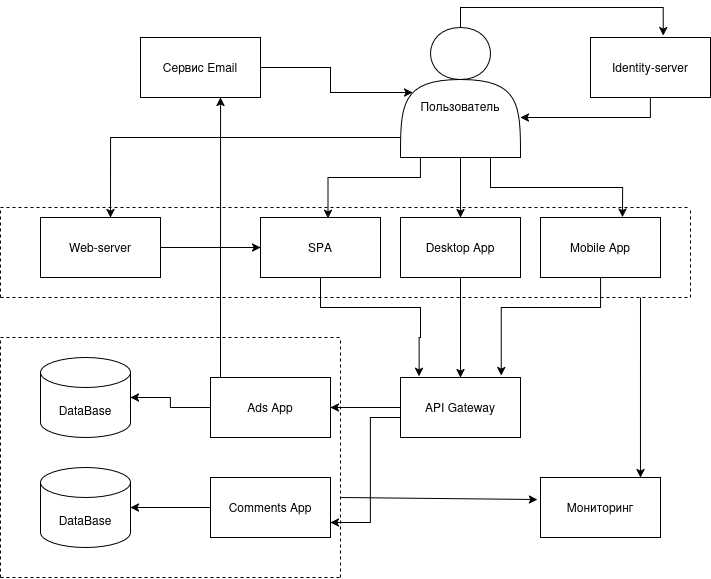

The diagram above was exported from draw.io. Its source (the exported page's mxGraphModel, read from the mxfile embedded in the PNG):
<mxGraphModel dx="1088" dy="663" grid="1" gridSize="10" guides="1" tooltips="1" connect="1" arrows="1" fold="1" page="1" pageScale="1" pageWidth="1169" pageHeight="827" math="0" shadow="0">
  <root>
    <mxCell id="0" />
    <mxCell id="1" parent="0" />
    <mxCell id="zYa-iK2gEuXB26yORnZi-18" style="edgeStyle=orthogonalEdgeStyle;rounded=0;orthogonalLoop=1;jettySize=auto;html=1;entryX=0.606;entryY=-0.03;entryDx=0;entryDy=0;entryPerimeter=0;" edge="1" parent="1" source="zYa-iK2gEuXB26yORnZi-1" target="zYa-iK2gEuXB26yORnZi-3">
      <mxGeometry relative="1" as="geometry">
        <mxPoint x="570" y="60" as="targetPoint" />
        <Array as="points">
          <mxPoint x="540" y="70" />
          <mxPoint x="743" y="70" />
        </Array>
      </mxGeometry>
    </mxCell>
    <mxCell id="zYa-iK2gEuXB26yORnZi-19" value="" style="edgeStyle=orthogonalEdgeStyle;rounded=0;orthogonalLoop=1;jettySize=auto;html=1;" edge="1" parent="1" source="zYa-iK2gEuXB26yORnZi-1" target="zYa-iK2gEuXB26yORnZi-7">
      <mxGeometry relative="1" as="geometry" />
    </mxCell>
    <mxCell id="zYa-iK2gEuXB26yORnZi-20" style="edgeStyle=orthogonalEdgeStyle;rounded=0;orthogonalLoop=1;jettySize=auto;html=1;entryX=0.563;entryY=0.016;entryDx=0;entryDy=0;entryPerimeter=0;" edge="1" parent="1" source="zYa-iK2gEuXB26yORnZi-1" target="zYa-iK2gEuXB26yORnZi-5">
      <mxGeometry relative="1" as="geometry">
        <mxPoint x="400" y="240" as="targetPoint" />
        <Array as="points">
          <mxPoint x="500" y="240" />
          <mxPoint x="408" y="240" />
        </Array>
      </mxGeometry>
    </mxCell>
    <mxCell id="zYa-iK2gEuXB26yORnZi-21" style="edgeStyle=orthogonalEdgeStyle;rounded=0;orthogonalLoop=1;jettySize=auto;html=1;entryX=0.684;entryY=-0.007;entryDx=0;entryDy=0;entryPerimeter=0;" edge="1" parent="1" source="zYa-iK2gEuXB26yORnZi-1" target="zYa-iK2gEuXB26yORnZi-8">
      <mxGeometry relative="1" as="geometry">
        <mxPoint x="700" y="250" as="targetPoint" />
        <Array as="points">
          <mxPoint x="570" y="250" />
          <mxPoint x="702" y="250" />
        </Array>
      </mxGeometry>
    </mxCell>
    <mxCell id="zYa-iK2gEuXB26yORnZi-24" style="edgeStyle=orthogonalEdgeStyle;rounded=0;orthogonalLoop=1;jettySize=auto;html=1;entryX=0.583;entryY=0;entryDx=0;entryDy=0;entryPerimeter=0;" edge="1" parent="1" source="zYa-iK2gEuXB26yORnZi-1" target="zYa-iK2gEuXB26yORnZi-4">
      <mxGeometry relative="1" as="geometry">
        <mxPoint x="190" y="250" as="targetPoint" />
        <Array as="points">
          <mxPoint x="190" y="200" />
        </Array>
      </mxGeometry>
    </mxCell>
    <mxCell id="zYa-iK2gEuXB26yORnZi-1" value="&lt;div&gt;&lt;br&gt;&lt;/div&gt;&lt;div&gt;&lt;br&gt;&lt;/div&gt;&lt;div&gt;Пользователь&lt;/div&gt;" style="shape=actor;whiteSpace=wrap;html=1;" vertex="1" parent="1">
      <mxGeometry x="480" y="90" width="120" height="130" as="geometry" />
    </mxCell>
    <mxCell id="zYa-iK2gEuXB26yORnZi-2" value="Сервис Email" style="rounded=0;whiteSpace=wrap;html=1;" vertex="1" parent="1">
      <mxGeometry x="220" y="100" width="120" height="60" as="geometry" />
    </mxCell>
    <mxCell id="zYa-iK2gEuXB26yORnZi-17" style="edgeStyle=orthogonalEdgeStyle;rounded=0;orthogonalLoop=1;jettySize=auto;html=1;" edge="1" parent="1" source="zYa-iK2gEuXB26yORnZi-3" target="zYa-iK2gEuXB26yORnZi-1">
      <mxGeometry relative="1" as="geometry">
        <mxPoint x="700" y="180" as="targetPoint" />
        <Array as="points">
          <mxPoint x="730" y="180" />
        </Array>
      </mxGeometry>
    </mxCell>
    <mxCell id="zYa-iK2gEuXB26yORnZi-3" value="Identity-server" style="rounded=0;whiteSpace=wrap;html=1;" vertex="1" parent="1">
      <mxGeometry x="670" y="100" width="120" height="60" as="geometry" />
    </mxCell>
    <mxCell id="zYa-iK2gEuXB26yORnZi-42" value="" style="edgeStyle=orthogonalEdgeStyle;rounded=0;orthogonalLoop=1;jettySize=auto;html=1;" edge="1" parent="1" source="zYa-iK2gEuXB26yORnZi-4" target="zYa-iK2gEuXB26yORnZi-5">
      <mxGeometry relative="1" as="geometry" />
    </mxCell>
    <mxCell id="zYa-iK2gEuXB26yORnZi-4" value="Web-server" style="rounded=0;whiteSpace=wrap;html=1;" vertex="1" parent="1">
      <mxGeometry x="120" y="280" width="120" height="60" as="geometry" />
    </mxCell>
    <mxCell id="zYa-iK2gEuXB26yORnZi-27" style="edgeStyle=orthogonalEdgeStyle;rounded=0;orthogonalLoop=1;jettySize=auto;html=1;entryX=0.155;entryY=-0.018;entryDx=0;entryDy=0;entryPerimeter=0;" edge="1" parent="1" source="zYa-iK2gEuXB26yORnZi-5" target="zYa-iK2gEuXB26yORnZi-13">
      <mxGeometry relative="1" as="geometry">
        <mxPoint x="460" y="400" as="targetPoint" />
        <Array as="points">
          <mxPoint x="400" y="370" />
          <mxPoint x="500" y="370" />
          <mxPoint x="500" y="400" />
          <mxPoint x="499" y="400" />
        </Array>
      </mxGeometry>
    </mxCell>
    <mxCell id="zYa-iK2gEuXB26yORnZi-5" value="SPA" style="rounded=0;whiteSpace=wrap;html=1;" vertex="1" parent="1">
      <mxGeometry x="340" y="280" width="120" height="60" as="geometry" />
    </mxCell>
    <mxCell id="zYa-iK2gEuXB26yORnZi-28" value="" style="edgeStyle=orthogonalEdgeStyle;rounded=0;orthogonalLoop=1;jettySize=auto;html=1;" edge="1" parent="1" source="zYa-iK2gEuXB26yORnZi-7" target="zYa-iK2gEuXB26yORnZi-13">
      <mxGeometry relative="1" as="geometry" />
    </mxCell>
    <mxCell id="zYa-iK2gEuXB26yORnZi-7" value="Desktop App" style="rounded=0;whiteSpace=wrap;html=1;" vertex="1" parent="1">
      <mxGeometry x="480" y="280" width="120" height="60" as="geometry" />
    </mxCell>
    <mxCell id="zYa-iK2gEuXB26yORnZi-29" style="edgeStyle=orthogonalEdgeStyle;rounded=0;orthogonalLoop=1;jettySize=auto;html=1;entryX=0.839;entryY=-0.03;entryDx=0;entryDy=0;entryPerimeter=0;" edge="1" parent="1" source="zYa-iK2gEuXB26yORnZi-8" target="zYa-iK2gEuXB26yORnZi-13">
      <mxGeometry relative="1" as="geometry">
        <mxPoint x="680" y="370" as="targetPoint" />
        <Array as="points">
          <mxPoint x="680" y="370" />
          <mxPoint x="581" y="370" />
        </Array>
      </mxGeometry>
    </mxCell>
    <mxCell id="zYa-iK2gEuXB26yORnZi-8" value="Mobile App" style="rounded=0;whiteSpace=wrap;html=1;" vertex="1" parent="1">
      <mxGeometry x="620" y="280" width="120" height="60" as="geometry" />
    </mxCell>
    <mxCell id="zYa-iK2gEuXB26yORnZi-9" value="DataBase" style="shape=cylinder3;whiteSpace=wrap;html=1;boundedLbl=1;backgroundOutline=1;size=15;" vertex="1" parent="1">
      <mxGeometry x="120" y="420" width="90" height="80" as="geometry" />
    </mxCell>
    <mxCell id="zYa-iK2gEuXB26yORnZi-10" value="DataBase" style="shape=cylinder3;whiteSpace=wrap;html=1;boundedLbl=1;backgroundOutline=1;size=15;" vertex="1" parent="1">
      <mxGeometry x="120" y="530" width="90" height="80" as="geometry" />
    </mxCell>
    <mxCell id="zYa-iK2gEuXB26yORnZi-43" value="" style="edgeStyle=orthogonalEdgeStyle;rounded=0;orthogonalLoop=1;jettySize=auto;html=1;" edge="1" parent="1" source="zYa-iK2gEuXB26yORnZi-11" target="zYa-iK2gEuXB26yORnZi-9">
      <mxGeometry relative="1" as="geometry" />
    </mxCell>
    <mxCell id="zYa-iK2gEuXB26yORnZi-11" value="Ads App" style="rounded=0;whiteSpace=wrap;html=1;" vertex="1" parent="1">
      <mxGeometry x="290" y="440" width="120" height="60" as="geometry" />
    </mxCell>
    <mxCell id="zYa-iK2gEuXB26yORnZi-44" value="" style="edgeStyle=orthogonalEdgeStyle;rounded=0;orthogonalLoop=1;jettySize=auto;html=1;" edge="1" parent="1" source="zYa-iK2gEuXB26yORnZi-12" target="zYa-iK2gEuXB26yORnZi-10">
      <mxGeometry relative="1" as="geometry" />
    </mxCell>
    <mxCell id="zYa-iK2gEuXB26yORnZi-12" value="Comments App" style="rounded=0;whiteSpace=wrap;html=1;" vertex="1" parent="1">
      <mxGeometry x="290" y="540" width="120" height="60" as="geometry" />
    </mxCell>
    <mxCell id="zYa-iK2gEuXB26yORnZi-40" style="edgeStyle=orthogonalEdgeStyle;rounded=0;orthogonalLoop=1;jettySize=auto;html=1;entryX=1;entryY=0.5;entryDx=0;entryDy=0;" edge="1" parent="1" source="zYa-iK2gEuXB26yORnZi-13" target="zYa-iK2gEuXB26yORnZi-11">
      <mxGeometry relative="1" as="geometry" />
    </mxCell>
    <mxCell id="zYa-iK2gEuXB26yORnZi-41" style="edgeStyle=orthogonalEdgeStyle;rounded=0;orthogonalLoop=1;jettySize=auto;html=1;entryX=1;entryY=0.75;entryDx=0;entryDy=0;" edge="1" parent="1" source="zYa-iK2gEuXB26yORnZi-13" target="zYa-iK2gEuXB26yORnZi-12">
      <mxGeometry relative="1" as="geometry">
        <mxPoint x="460" y="590" as="targetPoint" />
        <Array as="points">
          <mxPoint x="450" y="480" />
          <mxPoint x="450" y="585" />
        </Array>
      </mxGeometry>
    </mxCell>
    <mxCell id="zYa-iK2gEuXB26yORnZi-13" value="API Gateway" style="rounded=0;whiteSpace=wrap;html=1;" vertex="1" parent="1">
      <mxGeometry x="480" y="440" width="120" height="60" as="geometry" />
    </mxCell>
    <mxCell id="zYa-iK2gEuXB26yORnZi-14" value="Мониторинг" style="rounded=0;whiteSpace=wrap;html=1;" vertex="1" parent="1">
      <mxGeometry x="620" y="540" width="120" height="60" as="geometry" />
    </mxCell>
    <mxCell id="zYa-iK2gEuXB26yORnZi-16" style="edgeStyle=orthogonalEdgeStyle;rounded=0;orthogonalLoop=1;jettySize=auto;html=1;entryX=0.1;entryY=0.5;entryDx=0;entryDy=0;entryPerimeter=0;" edge="1" parent="1" source="zYa-iK2gEuXB26yORnZi-2" target="zYa-iK2gEuXB26yORnZi-1">
      <mxGeometry relative="1" as="geometry" />
    </mxCell>
    <mxCell id="zYa-iK2gEuXB26yORnZi-23" style="edgeStyle=orthogonalEdgeStyle;rounded=0;orthogonalLoop=1;jettySize=auto;html=1;entryX=0.667;entryY=1;entryDx=0;entryDy=0;entryPerimeter=0;" edge="1" parent="1" source="zYa-iK2gEuXB26yORnZi-11" target="zYa-iK2gEuXB26yORnZi-2">
      <mxGeometry relative="1" as="geometry">
        <Array as="points">
          <mxPoint x="300" y="370" />
          <mxPoint x="300" y="370" />
        </Array>
      </mxGeometry>
    </mxCell>
    <mxCell id="zYa-iK2gEuXB26yORnZi-30" value="" style="endArrow=none;dashed=1;html=1;rounded=0;" edge="1" parent="1">
      <mxGeometry width="50" height="50" relative="1" as="geometry">
        <mxPoint x="80" y="270" as="sourcePoint" />
        <mxPoint x="770" y="270" as="targetPoint" />
      </mxGeometry>
    </mxCell>
    <mxCell id="zYa-iK2gEuXB26yORnZi-31" value="" style="endArrow=none;dashed=1;html=1;rounded=0;" edge="1" parent="1">
      <mxGeometry width="50" height="50" relative="1" as="geometry">
        <mxPoint x="80" y="360" as="sourcePoint" />
        <mxPoint x="80" y="270" as="targetPoint" />
      </mxGeometry>
    </mxCell>
    <mxCell id="zYa-iK2gEuXB26yORnZi-32" value="" style="endArrow=none;dashed=1;html=1;rounded=0;" edge="1" parent="1">
      <mxGeometry width="50" height="50" relative="1" as="geometry">
        <mxPoint x="80" y="360" as="sourcePoint" />
        <mxPoint x="770" y="360" as="targetPoint" />
      </mxGeometry>
    </mxCell>
    <mxCell id="zYa-iK2gEuXB26yORnZi-33" value="" style="endArrow=none;dashed=1;html=1;rounded=0;" edge="1" parent="1">
      <mxGeometry width="50" height="50" relative="1" as="geometry">
        <mxPoint x="770" y="360" as="sourcePoint" />
        <mxPoint x="770" y="270" as="targetPoint" />
      </mxGeometry>
    </mxCell>
    <mxCell id="zYa-iK2gEuXB26yORnZi-34" value="" style="endArrow=none;dashed=1;html=1;rounded=0;" edge="1" parent="1">
      <mxGeometry width="50" height="50" relative="1" as="geometry">
        <mxPoint x="80" y="400" as="sourcePoint" />
        <mxPoint x="420" y="400" as="targetPoint" />
      </mxGeometry>
    </mxCell>
    <mxCell id="zYa-iK2gEuXB26yORnZi-35" value="" style="endArrow=none;dashed=1;html=1;rounded=0;" edge="1" parent="1">
      <mxGeometry width="50" height="50" relative="1" as="geometry">
        <mxPoint x="420" y="640" as="sourcePoint" />
        <mxPoint x="420" y="400" as="targetPoint" />
      </mxGeometry>
    </mxCell>
    <mxCell id="zYa-iK2gEuXB26yORnZi-36" value="" style="endArrow=none;dashed=1;html=1;rounded=0;" edge="1" parent="1">
      <mxGeometry width="50" height="50" relative="1" as="geometry">
        <mxPoint x="80" y="640" as="sourcePoint" />
        <mxPoint x="80" y="400" as="targetPoint" />
      </mxGeometry>
    </mxCell>
    <mxCell id="zYa-iK2gEuXB26yORnZi-37" value="" style="endArrow=none;dashed=1;html=1;rounded=0;" edge="1" parent="1">
      <mxGeometry width="50" height="50" relative="1" as="geometry">
        <mxPoint x="80" y="640" as="sourcePoint" />
        <mxPoint x="420" y="640" as="targetPoint" />
      </mxGeometry>
    </mxCell>
    <mxCell id="zYa-iK2gEuXB26yORnZi-38" value="" style="endArrow=classic;html=1;rounded=0;entryX=0.833;entryY=0;entryDx=0;entryDy=0;entryPerimeter=0;" edge="1" parent="1" target="zYa-iK2gEuXB26yORnZi-14">
      <mxGeometry width="50" height="50" relative="1" as="geometry">
        <mxPoint x="720" y="360" as="sourcePoint" />
        <mxPoint x="760" y="389" as="targetPoint" />
      </mxGeometry>
    </mxCell>
    <mxCell id="zYa-iK2gEuXB26yORnZi-39" value="" style="endArrow=classic;html=1;rounded=0;entryX=-0.025;entryY=0.367;entryDx=0;entryDy=0;entryPerimeter=0;" edge="1" parent="1" target="zYa-iK2gEuXB26yORnZi-14">
      <mxGeometry width="50" height="50" relative="1" as="geometry">
        <mxPoint x="420" y="560" as="sourcePoint" />
        <mxPoint x="710" y="620" as="targetPoint" />
      </mxGeometry>
    </mxCell>
  </root>
</mxGraphModel>